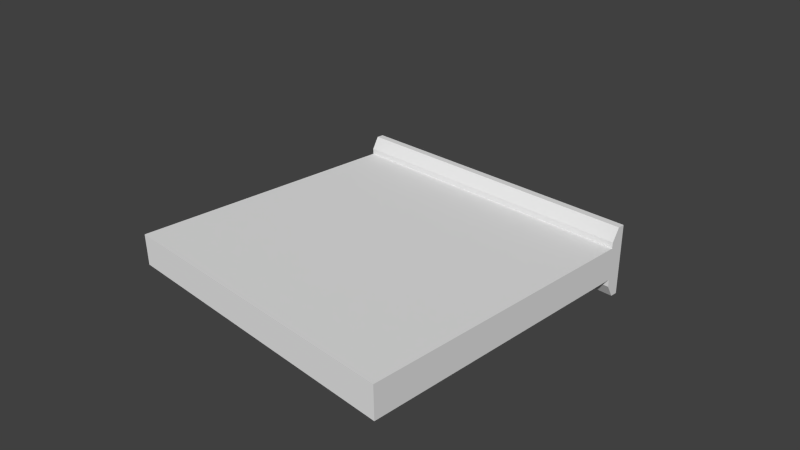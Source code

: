 # Source: wall.blend  (saved by Blender 2.68.0; exported with 4.5.12 LTS)
import bpy
from mathutils import Matrix  # noqa: F401  (used for matrix-valued properties, if any)

bpy.ops.wm.read_factory_settings(use_empty=True)
scene = bpy.context.scene
scene.name = 'Scene'

# ---- collections
col_collection_1 = bpy.data.collections.new('Collection 1'); scene.collection.children.link(col_collection_1)

# ---- world
world_world = bpy.data.worlds.new('World'); scene.world = world_world
world_world.color = (0.05088, 0.05088, 0.05088)
world_world.use_sun_shadow = False
world_world.sun_shadow_jitter_overblur = 0.0
world_world.cycles.sampling_method = 'MANUAL'
world_world.cycles.sample_map_resolution = 256

# ---- cameras
cam_camera = bpy.data.cameras.new('Camera')
cam_camera.clip_end = 100.0
cam_camera.lens = 35.0
cam_camera.sensor_width = 32.0
cam_camera.sensor_height = 18.0
cam_camera.ortho_scale = 7.314
cam_camera.dof.focus_distance = 0.0
cam_camera.dof.aperture_fstop = 128.0

# ---- meshes
me_torus_002 = bpy.data.meshes.new('Torus.002')
me_torus_002.from_pydata([(2.239, 2.0, 0.04105), (-2.239, 2.0, 0.04105), (2.239, 2.0, 0.09105), (-2.239, 2.0, 0.09105), (2.239, 2.1, 0.141), (-2.239, 2.1, 0.141), (-2.239, 2.0, -0.04105), (2.239, 2.0, -0.04105), (-2.239, 2.0, -0.09105), (2.239, 2.0, -0.09105), (-2.239, 2.1, -0.141), (2.239, 2.1, -0.141), (2.239, 2.2, 0.141), (-2.239, 2.2, 0.141), (-2.239, 2.2, -0.141), (2.239, 2.2, -0.141)], [], [(5, 4, 12, 13), (4, 11, 15, 12), (3, 2, 4, 5), (1, 0, 2, 3), (0, 9, 11, 4, 2), (6, 1, 3, 5, 10, 8), (7, 6, 8, 9), (11, 9, 8, 10), (10, 5, 13, 14), (11, 10, 14, 15), (12, 15, 14, 13)])
_uv = me_torus_002.uv_layers.new(name='UVMap')
_uv.uv.foreach_set('vector', [0.5763, 0.0003138, 0.5892, 4.21, 0.4977, 4.21, 0.4848, 0.0005944, 0.906, 0.2655, 0.9052, 0.0002885, 0.9992, 0.0, 1.0, 0.2652, 0.6786, 0.0, 0.6915, 4.21, 0.5892, 4.21, 0.5763, 0.0003138, 0.7984, 0.0, 0.8113, 4.21, 0.7643, 4.21, 0.7514, 0.0001443, 0.8117, 0.1718, 0.8113, 0.04758, 0.9052, 0.0002885, 0.906, 0.2655, 0.8118, 0.2188, 0.9999, 0.3601, 0.9996, 0.4372, 0.9995, 0.4842, 0.9053, 0.5309, 0.9061, 0.2658, 1.0, 0.3131, 0.7044, 4.21, 0.6915, 0.0001439, 0.7385, 0.0, 0.7514, 4.21, 0.3933, 4.21, 0.291, 4.21, 0.2781, 0.0005939, 0.3804, 0.0002806, 0.9061, 0.2658, 0.9053, 0.5309, 0.8113, 0.5307, 0.8121, 0.2655, 0.3933, 4.21, 0.3804, 0.0002806, 0.4719, 0.0, 0.4848, 4.21, 0.0, 0.0008138, 0.2652, 0.0, 0.2781, 4.21, 0.01291, 4.21])
me_torus_002.use_remesh_preserve_volume = False
me_torus_002.use_remesh_preserve_attributes = False
me_torus_002.use_mirror_vertex_groups = False
me_torus_002.update()
me_torus = bpy.data.meshes.new('Torus')
me_torus.from_pydata([(2.239, -2.0, 0.04105), (2.239, 2.0, 0.04105), (-2.239, -2.0, 0.04105), (-2.239, 2.0, 0.04105), (2.239, -2.0, -0.05895), (2.239, 2.0, -0.05895), (-2.239, -2.0, -0.05895), (-2.239, 2.0, -0.05895)], [], [(1, 0, 4, 5), (3, 7, 6, 2), (1, 3, 2, 0), (4, 6, 7, 5), (6, 4, 0, 2)])
_uv = me_torus.uv_layers.new(name='UVMap')
_uv.uv.foreach_set('vector', [0.3082, 1.482, 0.3005, -0.4673, 0.696, -0.4689, 0.7037, 1.481, 0.3595, -0.5236, 0.157, -0.5273, 0.235, 1.515, 0.4374, 1.518, 0.05975, 0.5, -1.06, 0.5, -1.06, -0.5, 0.05975, -0.5, 0.05975, 0.5, -1.06, 0.5, -1.06, 1.5, 0.05975, 1.5, -0.02936, 0.4459, 1.085, 0.4459, 1.085, 0.6569, -0.02936, 0.6569])
me_torus.use_remesh_preserve_volume = False
me_torus.use_remesh_preserve_attributes = False
me_torus.use_mirror_vertex_groups = False
me_torus.update()

# ---- objects
ob_adornoup = bpy.data.objects.new('AdornoUp', me_torus_002)
ob_muro = bpy.data.objects.new('Muro', me_torus)
ob_camera = bpy.data.objects.new('Camera', cam_camera)

# ---- transforms, parenting, visibility, modifiers, constraints
ob_adornoup.location = (0.0, 0.0, -0.05)
ob_adornoup.scale = (1.0, 1.0, 3.5)
ob_adornoup.lineart.crease_threshold = 0.0
ob_muro.location = (0.0, 0.0, 0.0)
ob_muro.scale = (1.0, 1.0, 4.5)
ob_muro.lineart.crease_threshold = 0.0
ob_camera.location = (7.481, -6.508, 5.344)
ob_camera.rotation_euler = (1.109, 0.01082, 0.8149)
ob_camera.lock_rotations_4d = False
ob_camera.empty_display_type = 'ARROWS'
ob_camera.color = (0.0, 0.0, 0.0, 0.0)
ob_camera.display_type = 'WIRE'
ob_camera.lineart.crease_threshold = 0.0

# ---- collection membership
col_collection_1.objects.link(ob_adornoup)
col_collection_1.objects.link(ob_muro)
col_collection_1.objects.link(ob_camera)

# ---- scene / render settings (as saved in the file)
scene.camera = ob_camera
scene.frame_start = 1; scene.frame_end = 250; scene.frame_set(0)
scene.render.engine = 'BLENDER_EEVEE_NEXT'
scene.render.image_settings.color_mode = 'RGB'
scene.render.image_settings.compression = 90
scene.render.resolution_percentage = 50
scene.render.dither_intensity = 0.0
scene.cycles.use_denoising = False
scene.cycles.samples = 10
scene.cycles.sampling_pattern = 'TABULATED_SOBOL'
scene.cycles.light_sampling_threshold = 0.0
scene.cycles.use_adaptive_sampling = False
scene.cycles.use_light_tree = False
scene.cycles.blur_glossy = 0.0
scene.cycles.volume_bounces = 1
scene.cycles.pixel_filter_type = 'GAUSSIAN'
scene.cycles.sample_clamp_indirect = 0.0
scene.view_settings.view_transform = 'Standard'
bpy.context.view_layer.update()

# ---- added for rendering (the .blend has no usable light): sun
light_auto_sun = bpy.data.lights.new('AutoSun', 'SUN')
light_auto_sun.energy = 3.0
light_auto_sun.angle = 0.0523599
ob_auto_sun = bpy.data.objects.new('AutoSun', light_auto_sun)
scene.collection.objects.link(ob_auto_sun)
ob_auto_sun.rotation_euler = (0.872665, 0.174533, 0.523599)
bpy.context.view_layer.update()
